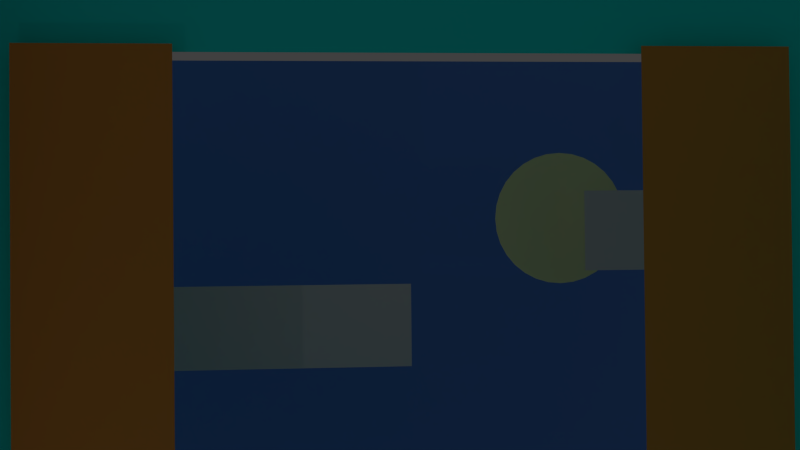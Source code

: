 # Source: JK-Kamerafahrt_Szene1.blend  (saved by Blender 2.76.0; exported with 4.5.12 LTS)
import bpy
from mathutils import Matrix  # noqa: F401  (used for matrix-valued properties, if any)

bpy.ops.wm.read_factory_settings(use_empty=True)
scene = bpy.context.scene
scene.name = 'Scene'

# ---- collections
col_collection_1 = bpy.data.collections.new('Collection 1'); scene.collection.children.link(col_collection_1)

# ---- materials (node trees are filled in below, after node groups)
mat_material_010 = bpy.data.materials.new('Material.010')
mat_material_010.alpha_threshold = 0.0
mat_material_010.roughness = 0.5
mat_material_007 = bpy.data.materials.new('Material.007')
mat_material_007.alpha_threshold = 0.0
mat_material_007.roughness = 0.5
mat_material_003 = bpy.data.materials.new('Material.003')
mat_material_003.alpha_threshold = 0.0
mat_material_003.roughness = 0.5
mat_material_009 = bpy.data.materials.new('Material.009')
mat_material_009.alpha_threshold = 0.0
mat_material_009.roughness = 0.5
mat_material_008 = bpy.data.materials.new('Material.008')
mat_material_008.alpha_threshold = 0.0
mat_material_008.roughness = 0.5
mat_material_006 = bpy.data.materials.new('Material.006')
mat_material_006.alpha_threshold = 0.0
mat_material_006.roughness = 0.5
mat_material_002 = bpy.data.materials.new('Material.002')
mat_material_002.alpha_threshold = 0.0
mat_material_002.roughness = 0.5
mat_material_004 = bpy.data.materials.new('Material.004')
mat_material_004.alpha_threshold = 0.0
mat_material_004.roughness = 0.5
mat_material = bpy.data.materials.new('Material')
mat_material.alpha_threshold = 0.0
mat_material.roughness = 0.5
mat_material_001 = bpy.data.materials.new('Material.001')
mat_material_001.alpha_threshold = 0.0
mat_material_001.roughness = 0.5

# ---- material node trees
mat_material_010.use_nodes = True; mat_material_010.node_tree.nodes.clear()
_N = mat_material_010.node_tree.nodes; _L = mat_material_010.node_tree.links
n0 = _N.new('ShaderNodeOutputMaterial'); n0.name = 'Material Output'; n0.location = (300, 300)
n1 = _N.new('ShaderNodeBsdfDiffuse'); n1.name = 'Diffuse BSDF'; n1.location = (10, 300)
n1.inputs[0].default_value = (0.1377, 0.1242, 0.8, 1.0)
_L.new(n1.outputs[0], n0.inputs[0])
n0.is_active_output = True
mat_material_007.use_nodes = True; mat_material_007.node_tree.nodes.clear()
_N = mat_material_007.node_tree.nodes; _L = mat_material_007.node_tree.links
n0 = _N.new('ShaderNodeOutputMaterial'); n0.name = 'Material Output'; n0.location = (300, 300)
n1 = _N.new('ShaderNodeBsdfDiffuse'); n1.name = 'Diffuse BSDF'; n1.location = (10, 300)
n1.inputs[0].default_value = (0.1142, 0.2859, 0.8, 1.0)
_L.new(n1.outputs[0], n0.inputs[0])
n0.is_active_output = True
mat_material_003.use_nodes = True; mat_material_003.node_tree.nodes.clear()
_N = mat_material_003.node_tree.nodes; _L = mat_material_003.node_tree.links
n0 = _N.new('ShaderNodeOutputMaterial'); n0.name = 'Material Output'; n0.location = (300, 300)
n1 = _N.new('ShaderNodeBsdfDiffuse'); n1.name = 'Diffuse BSDF'; n1.location = (10, 300)
n1.inputs[0].default_value = (0.7836, 0.8, 0.07893, 1.0)
_L.new(n1.outputs[0], n0.inputs[0])
n0.is_active_output = True
mat_material_009.use_nodes = True; mat_material_009.node_tree.nodes.clear()
_N = mat_material_009.node_tree.nodes; _L = mat_material_009.node_tree.links
n0 = _N.new('ShaderNodeOutputMaterial'); n0.name = 'Material Output'; n0.location = (300, 300)
n1 = _N.new('ShaderNodeBsdfDiffuse'); n1.name = 'Diffuse BSDF'; n1.location = (10, 300)
n1.inputs[0].default_value = (0.8, 0.7663, 0.7915, 1.0)
_L.new(n1.outputs[0], n0.inputs[0])
n0.is_active_output = True
mat_material_008.use_nodes = True; mat_material_008.node_tree.nodes.clear()
_N = mat_material_008.node_tree.nodes; _L = mat_material_008.node_tree.links
n0 = _N.new('ShaderNodeOutputMaterial'); n0.name = 'Material Output'; n0.location = (300, 300)
n1 = _N.new('ShaderNodeBsdfDiffuse'); n1.name = 'Diffuse BSDF'; n1.location = (10, 300)
n1.inputs[0].default_value = (0.9306, 1.0, 0.5301, 1.0)
_L.new(n1.outputs[0], n0.inputs[0])
n0.is_active_output = True
mat_material_006.use_nodes = True; mat_material_006.node_tree.nodes.clear()
_N = mat_material_006.node_tree.nodes; _L = mat_material_006.node_tree.links
n0 = _N.new('ShaderNodeOutputMaterial'); n0.name = 'Material Output'; n0.location = (300, 300)
n1 = _N.new('ShaderNodeBsdfDiffuse'); n1.name = 'Diffuse BSDF'; n1.location = (10, 300)
n1.inputs[0].default_value = (0.8, 0.3099, 0.06295, 1.0)
_L.new(n1.outputs[0], n0.inputs[0])
n0.is_active_output = True
mat_material_002.use_nodes = True; mat_material_002.node_tree.nodes.clear()
_N = mat_material_002.node_tree.nodes; _L = mat_material_002.node_tree.links
n0 = _N.new('ShaderNodeOutputMaterial'); n0.name = 'Material Output'; n0.location = (300, 300)
n1 = _N.new('ShaderNodeBsdfDiffuse'); n1.name = 'Diffuse BSDF'; n1.location = (10, 300)
n1.inputs[0].default_value = (0.1329, 0.07721, 0.03503, 1.0)
_L.new(n1.outputs[0], n0.inputs[0])
n0.is_active_output = True
mat_material_004.use_nodes = True; mat_material_004.node_tree.nodes.clear()
_N = mat_material_004.node_tree.nodes; _L = mat_material_004.node_tree.links
n0 = _N.new('ShaderNodeOutputMaterial'); n0.name = 'Material Output'; n0.location = (300, 300)
n1 = _N.new('ShaderNodeBsdfDiffuse'); n1.name = 'Diffuse BSDF'; n1.location = (10, 300)
n1.inputs[0].default_value = (0.4109, 0.3108, 0.0757, 1.0)
_L.new(n1.outputs[0], n0.inputs[0])
n0.is_active_output = True
mat_material.use_nodes = True; mat_material.node_tree.nodes.clear()
_N = mat_material.node_tree.nodes; _L = mat_material.node_tree.links
n0 = _N.new('ShaderNodeOutputMaterial'); n0.name = 'Material Output'; n0.location = (300, 300)
n1 = _N.new('ShaderNodeBsdfDiffuse'); n1.name = 'Diffuse BSDF'; n1.location = (10, 300)
n1.inputs[0].default_value = (0.0185, 1.0, 0.9473, 1.0)
_L.new(n1.outputs[0], n0.inputs[0])
n0.is_active_output = True
mat_material_001.use_nodes = True; mat_material_001.node_tree.nodes.clear()
_N = mat_material_001.node_tree.nodes; _L = mat_material_001.node_tree.links
n0 = _N.new('ShaderNodeOutputMaterial'); n0.name = 'Material Output'; n0.location = (300, 300)
n1 = _N.new('ShaderNodeBsdfDiffuse'); n1.name = 'Diffuse BSDF'; n1.location = (10, 300)
n1.inputs[0].default_value = (0.3419, 0.7991, 0.2122, 1.0)
_L.new(n1.outputs[0], n0.inputs[0])
n0.is_active_output = True

# ---- world
world_world = bpy.data.worlds.new('World'); scene.world = world_world
world_world.color = (0.05088, 0.05088, 0.05088)
world_world.use_sun_shadow = False
world_world.sun_shadow_jitter_overblur = 0.0
world_world.cycles.sampling_method = 'MANUAL'
world_world.cycles.sample_map_resolution = 256

# ---- cameras
cam_camera_004 = bpy.data.cameras.new('Camera.004')
cam_camera_004.clip_end = 100.0
cam_camera_004.lens = 35.0
cam_camera_004.sensor_width = 32.0
cam_camera_004.sensor_height = 18.0
cam_camera_004.display_size = 2.0
cam_camera_004.dof.focus_distance = 0.0
cam_camera_003 = bpy.data.cameras.new('Camera.003')
cam_camera_003.clip_end = 100.0
cam_camera_003.lens = 30.45
cam_camera_003.sensor_width = 6.23
cam_camera_003.sensor_height = 18.0
cam_camera_003.display_size = 2.0
cam_camera_003.dof.focus_distance = 0.0
cam_camera_002 = bpy.data.cameras.new('Camera.002')
cam_camera_002.clip_end = 100.0
cam_camera_002.lens = 35.0
cam_camera_002.sensor_width = 32.0
cam_camera_002.sensor_height = 18.0
cam_camera_002.display_size = 2.0
cam_camera_002.dof.focus_distance = 0.0
cam_camera_001 = bpy.data.cameras.new('Camera.001')
cam_camera_001.clip_end = 100.0
cam_camera_001.lens = 35.0
cam_camera_001.sensor_width = 32.0
cam_camera_001.sensor_height = 18.0
cam_camera_001.display_size = 2.0
cam_camera_001.dof.focus_distance = 0.0
cam_camera = bpy.data.cameras.new('Camera')
cam_camera.clip_end = 100.0
cam_camera.lens = 35.0
cam_camera.sensor_width = 32.0
cam_camera.sensor_height = 18.0
cam_camera.ortho_scale = 7.314
cam_camera.dof.focus_distance = 0.0

# ---- lights
light_lamp = bpy.data.lights.new('Lamp', 'POINT')
light_lamp.transmission_factor = 0.0
light_lamp.cutoff_distance = 30.0
light_lamp.energy = 100.0
light_lamp.shadow_buffer_clip_start = 1.001
light_lamp.shadow_soft_size = 0.1
light_lamp.shadow_maximum_resolution = 0.006
light_lamp.use_absolute_resolution = True
light_lamp.cycles.use_multiple_importance_sampling = False

# ---- meshes
me_cone = bpy.data.meshes.new('Cone')
me_cone.from_pydata([(-6.648e-09, 1.058, -1.009), (0.2064, 1.037, -1.009), (0.4048, 0.9772, -1.009), (0.5876, 0.8795, -1.009), (0.7479, 0.7479, -1.009), (0.8795, 0.5876, -1.009), (0.9772, 0.4048, -1.009), (1.037, 0.2064, -1.009), (1.058, 6.39e-08, -1.009), (-6.648e-09, -1.595e-08, 1.106), (1.037, -0.2064, -1.009), (0.9772, -0.4048, -1.009), (0.8795, -0.5876, -1.009), (0.7479, -0.7479, -1.009), (0.5876, -0.8795, -1.009), (0.4048, -0.9772, -1.009), (0.2064, -1.037, -1.009), (-3.513e-07, -1.058, -1.009), (-0.2064, -1.037, -1.009), (-0.4048, -0.9772, -1.009), (-0.5876, -0.8795, -1.009), (-0.7479, -0.7479, -1.009), (-0.8795, -0.5876, -1.009), (-0.9772, -0.4048, -1.009), (-1.037, -0.2064, -1.009), (-1.058, 1.005e-06, -1.009), (-1.037, 0.2064, -1.009), (-0.9772, 0.4048, -1.009), (-0.8795, 0.5876, -1.009), (-0.7479, 0.7479, -1.009), (-0.5876, 0.8795, -1.009), (-0.4048, 0.9772, -1.009), (-0.2064, 1.037, -1.009)], [], [(31, 9, 32), (26, 9, 27), (25, 9, 26), (18, 9, 19), (17, 9, 18), (13, 9, 14), (12, 9, 13), (6, 9, 7), (5, 9, 6), (32, 9, 0), (0, 1, 2, 3, 4, 5, 6, 7, 8, 10, 11, 12, 13, 14, 15, 16, 17, 18, 19, 20, 21, 22, 23, 24, 25, 26, 27, 28, 29, 30, 31, 32)])
me_cone.use_remesh_preserve_volume = False
me_cone.use_remesh_preserve_attributes = False
me_cone.use_mirror_vertex_groups = False
me_cone.update()
me_plane_013 = bpy.data.meshes.new('Plane.013')
me_plane_013.from_pydata([(-1.0, -1.0, 0.0), (1.0, -1.0, 0.0), (-1.0, 1.0, 0.0), (1.0, 1.0, 0.0)], [], [(0, 1, 3, 2)])
me_plane_013.use_remesh_preserve_volume = False
me_plane_013.use_remesh_preserve_attributes = False
me_plane_013.use_mirror_vertex_groups = False
me_plane_013.update()
me_plane_012 = bpy.data.meshes.new('Plane.012')
me_plane_012.from_pydata([(-1.0, -1.0, 0.0), (1.0, -1.0, 0.0), (-1.0, 1.0, 0.0), (1.0, 1.0, 0.0)], [], [(0, 1, 3, 2)])
me_plane_012.use_remesh_preserve_volume = False
me_plane_012.use_remesh_preserve_attributes = False
me_plane_012.use_mirror_vertex_groups = False
me_plane_012.update()
me_plane_011 = bpy.data.meshes.new('Plane.011')
me_plane_011.from_pydata([(-1.0, -1.0, 0.0), (1.0, -1.0, 0.0), (-1.0, 1.0, 0.0), (1.0, 1.0, 0.0)], [], [(0, 1, 3, 2)])
me_plane_011.use_remesh_preserve_volume = False
me_plane_011.use_remesh_preserve_attributes = False
me_plane_011.use_mirror_vertex_groups = False
me_plane_011.update()
me_plane_010 = bpy.data.meshes.new('Plane.010')
me_plane_010.from_pydata([(-1.0, -1.0, 0.0), (1.0, -1.0, 0.0), (-1.0, 1.0, 0.0), (1.0, 1.0, 0.0)], [], [(0, 1, 3, 2)])
me_plane_010.use_remesh_preserve_volume = False
me_plane_010.use_remesh_preserve_attributes = False
me_plane_010.use_mirror_vertex_groups = False
me_plane_010.update()
me_cylinder_007 = bpy.data.meshes.new('Cylinder.007')
me_cylinder_007.from_pydata([(0.0, 1.0, -1.0), (0.0, 1.0, 1.0), (0.1951, 0.9808, -1.0), (0.1951, 0.9808, 1.0), (0.3827, 0.9239, -1.0), (0.3827, 0.9239, 1.0), (0.5556, 0.8315, -1.0), (0.5556, 0.8315, 1.0), (0.7071, 0.7071, -1.0), (0.7071, 0.7071, 1.0), (0.8315, 0.5556, -1.0), (0.8315, 0.5556, 1.0), (0.9239, 0.3827, -1.0), (0.9239, 0.3827, 1.0), (0.9808, 0.1951, -1.0), (0.9808, 0.1951, 1.0), (1.0, 7.55e-08, -1.0), (1.0, 7.55e-08, 1.0), (0.9808, -0.1951, -1.0), (0.9808, -0.1951, 1.0), (0.9239, -0.3827, -1.0), (0.9239, -0.3827, 1.0), (0.8315, -0.5556, -1.0), (0.8315, -0.5556, 1.0), (0.7071, -0.7071, -1.0), (0.7071, -0.7071, 1.0), (0.5556, -0.8315, -1.0), (0.5556, -0.8315, 1.0), (0.3827, -0.9239, -1.0), (0.3827, -0.9239, 1.0), (0.1951, -0.9808, -1.0), (0.1951, -0.9808, 1.0), (-3.258e-07, -1.0, -1.0), (-3.258e-07, -1.0, 1.0), (-0.1951, -0.9808, -1.0), (-0.1951, -0.9808, 1.0), (-0.3827, -0.9239, -1.0), (-0.3827, -0.9239, 1.0), (-0.5556, -0.8315, -1.0), (-0.5556, -0.8315, 1.0), (-0.7071, -0.7071, -1.0), (-0.7071, -0.7071, 1.0), (-0.8315, -0.5556, -1.0), (-0.8315, -0.5556, 1.0), (-0.9239, -0.3827, -1.0), (-0.9239, -0.3827, 1.0), (-0.9808, -0.1951, -1.0), (-0.9808, -0.1951, 1.0), (-1.0, 9.656e-07, -1.0), (-1.0, 9.656e-07, 1.0), (-0.9808, 0.1951, -1.0), (-0.9808, 0.1951, 1.0), (-0.9239, 0.3827, -1.0), (-0.9239, 0.3827, 1.0), (-0.8315, 0.5556, -1.0), (-0.8315, 0.5556, 1.0), (-0.7071, 0.7071, -1.0), (-0.7071, 0.7071, 1.0), (-0.5556, 0.8315, -1.0), (-0.5556, 0.8315, 1.0), (-0.3827, 0.9239, -1.0), (-0.3827, 0.9239, 1.0), (-0.1951, 0.9808, -1.0), (-0.1951, 0.9808, 1.0)], [], [(0, 1, 3, 2), (2, 3, 5, 4), (4, 5, 7, 6), (6, 7, 9, 8), (8, 9, 11, 10), (10, 11, 13, 12), (12, 13, 15, 14), (14, 15, 17, 16), (16, 17, 19, 18), (18, 19, 21, 20), (20, 21, 23, 22), (22, 23, 25, 24), (24, 25, 27, 26), (26, 27, 29, 28), (28, 29, 31, 30), (30, 31, 33, 32), (32, 33, 35, 34), (34, 35, 37, 36), (36, 37, 39, 38), (38, 39, 41, 40), (40, 41, 43, 42), (42, 43, 45, 44), (44, 45, 47, 46), (46, 47, 49, 48), (48, 49, 51, 50), (50, 51, 53, 52), (52, 53, 55, 54), (54, 55, 57, 56), (56, 57, 59, 58), (58, 59, 61, 60), (3, 1, 63, 61, 59, 57, 55, 53, 51, 49, 47, 45, 43, 41, 39, 37, 35, 33, 31, 29, 27, 25, 23, 21, 19, 17, 15, 13, 11, 9, 7, 5), (62, 63, 1, 0), (60, 61, 63, 62), (0, 2, 4, 6, 8, 10, 12, 14, 16, 18, 20, 22, 24, 26, 28, 30, 32, 34, 36, 38, 40, 42, 44, 46, 48, 50, 52, 54, 56, 58, 60, 62)])
me_cylinder_007.materials.append(mat_material_010)
me_cylinder_007.use_remesh_preserve_volume = False
me_cylinder_007.use_remesh_preserve_attributes = False
me_cylinder_007.use_mirror_vertex_groups = False
me_cylinder_007.update()
me_cylinder_006 = bpy.data.meshes.new('Cylinder.006')
me_cylinder_006.from_pydata([(0.0, 1.0, -1.0), (0.0, 1.0, 1.0), (0.1951, 0.9808, -1.0), (0.1951, 0.9808, 1.0), (0.3827, 0.9239, -1.0), (0.3827, 0.9239, 1.0), (0.5556, 0.8315, -1.0), (0.5556, 0.8315, 1.0), (0.7071, 0.7071, -1.0), (0.7071, 0.7071, 1.0), (0.8315, 0.5556, -1.0), (0.8315, 0.5556, 1.0), (0.9239, 0.3827, -1.0), (0.9239, 0.3827, 1.0), (0.9808, 0.1951, -1.0), (0.9808, 0.1951, 1.0), (1.0, 7.55e-08, -1.0), (1.0, 7.55e-08, 1.0), (0.9808, -0.1951, -1.0), (0.9808, -0.1951, 1.0), (0.9239, -0.3827, -1.0), (0.9239, -0.3827, 1.0), (0.8315, -0.5556, -1.0), (0.8315, -0.5556, 1.0), (0.7071, -0.7071, -1.0), (0.7071, -0.7071, 1.0), (0.5556, -0.8315, -1.0), (0.5556, -0.8315, 1.0), (0.3827, -0.9239, -1.0), (0.3827, -0.9239, 1.0), (0.1951, -0.9808, -1.0), (0.1951, -0.9808, 1.0), (-3.258e-07, -1.0, -1.0), (-3.258e-07, -1.0, 1.0), (-0.1951, -0.9808, -1.0), (-0.1951, -0.9808, 1.0), (-0.3827, -0.9239, -1.0), (-0.3827, -0.9239, 1.0), (-0.5556, -0.8315, -1.0), (-0.5556, -0.8315, 1.0), (-0.7071, -0.7071, -1.0), (-0.7071, -0.7071, 1.0), (-0.8315, -0.5556, -1.0), (-0.8315, -0.5556, 1.0), (-0.9239, -0.3827, -1.0), (-0.9239, -0.3827, 1.0), (-0.9808, -0.1951, -1.0), (-0.9808, -0.1951, 1.0), (-1.0, 9.656e-07, -1.0), (-1.0, 9.656e-07, 1.0), (-0.9808, 0.1951, -1.0), (-0.9808, 0.1951, 1.0), (-0.9239, 0.3827, -1.0), (-0.9239, 0.3827, 1.0), (-0.8315, 0.5556, -1.0), (-0.8315, 0.5556, 1.0), (-0.7071, 0.7071, -1.0), (-0.7071, 0.7071, 1.0), (-0.5556, 0.8315, -1.0), (-0.5556, 0.8315, 1.0), (-0.3827, 0.9239, -1.0), (-0.3827, 0.9239, 1.0), (-0.1951, 0.9808, -1.0), (-0.1951, 0.9808, 1.0)], [], [(0, 1, 3, 2), (2, 3, 5, 4), (4, 5, 7, 6), (6, 7, 9, 8), (8, 9, 11, 10), (10, 11, 13, 12), (12, 13, 15, 14), (14, 15, 17, 16), (16, 17, 19, 18), (18, 19, 21, 20), (20, 21, 23, 22), (22, 23, 25, 24), (24, 25, 27, 26), (26, 27, 29, 28), (28, 29, 31, 30), (30, 31, 33, 32), (32, 33, 35, 34), (34, 35, 37, 36), (36, 37, 39, 38), (38, 39, 41, 40), (40, 41, 43, 42), (42, 43, 45, 44), (44, 45, 47, 46), (46, 47, 49, 48), (48, 49, 51, 50), (50, 51, 53, 52), (52, 53, 55, 54), (54, 55, 57, 56), (56, 57, 59, 58), (58, 59, 61, 60), (3, 1, 63, 61, 59, 57, 55, 53, 51, 49, 47, 45, 43, 41, 39, 37, 35, 33, 31, 29, 27, 25, 23, 21, 19, 17, 15, 13, 11, 9, 7, 5), (62, 63, 1, 0), (60, 61, 63, 62), (0, 2, 4, 6, 8, 10, 12, 14, 16, 18, 20, 22, 24, 26, 28, 30, 32, 34, 36, 38, 40, 42, 44, 46, 48, 50, 52, 54, 56, 58, 60, 62)])
me_cylinder_006.materials.append(mat_material_007)
me_cylinder_006.use_remesh_preserve_volume = False
me_cylinder_006.use_remesh_preserve_attributes = False
me_cylinder_006.use_mirror_vertex_groups = False
me_cylinder_006.update()
me_cylinder_005 = bpy.data.meshes.new('Cylinder.005')
me_cylinder_005.from_pydata([(0.0, 1.0, -1.0), (0.0, 1.0, 1.0), (0.1951, 0.9808, -1.0), (0.1951, 0.9808, 1.0), (0.3827, 0.9239, -1.0), (0.3827, 0.9239, 1.0), (0.5556, 0.8315, -1.0), (0.5556, 0.8315, 1.0), (0.7071, 0.7071, -1.0), (0.7071, 0.7071, 1.0), (0.8315, 0.5556, -1.0), (0.8315, 0.5556, 1.0), (0.9239, 0.3827, -1.0), (0.9239, 0.3827, 1.0), (0.9808, 0.1951, -1.0), (0.9808, 0.1951, 1.0), (1.0, 7.55e-08, -1.0), (1.0, 7.55e-08, 1.0), (0.9808, -0.1951, -1.0), (0.9808, -0.1951, 1.0), (0.9239, -0.3827, -1.0), (0.9239, -0.3827, 1.0), (0.8315, -0.5556, -1.0), (0.8315, -0.5556, 1.0), (0.7071, -0.7071, -1.0), (0.7071, -0.7071, 1.0), (0.5556, -0.8315, -1.0), (0.5556, -0.8315, 1.0), (0.3827, -0.9239, -1.0), (0.3827, -0.9239, 1.0), (0.1951, -0.9808, -1.0), (0.1951, -0.9808, 1.0), (-3.258e-07, -1.0, -1.0), (-3.258e-07, -1.0, 1.0), (-0.1951, -0.9808, -1.0), (-0.1951, -0.9808, 1.0), (-0.3827, -0.9239, -1.0), (-0.3827, -0.9239, 1.0), (-0.5556, -0.8315, -1.0), (-0.5556, -0.8315, 1.0), (-0.7071, -0.7071, -1.0), (-0.7071, -0.7071, 1.0), (-0.8315, -0.5556, -1.0), (-0.8315, -0.5556, 1.0), (-0.9239, -0.3827, -1.0), (-0.9239, -0.3827, 1.0), (-0.9808, -0.1951, -1.0), (-0.9808, -0.1951, 1.0), (-1.0, 9.656e-07, -1.0), (-1.0, 9.656e-07, 1.0), (-0.9808, 0.1951, -1.0), (-0.9808, 0.1951, 1.0), (-0.9239, 0.3827, -1.0), (-0.9239, 0.3827, 1.0), (-0.8315, 0.5556, -1.0), (-0.8315, 0.5556, 1.0), (-0.7071, 0.7071, -1.0), (-0.7071, 0.7071, 1.0), (-0.5556, 0.8315, -1.0), (-0.5556, 0.8315, 1.0), (-0.3827, 0.9239, -1.0), (-0.3827, 0.9239, 1.0), (-0.1951, 0.9808, -1.0), (-0.1951, 0.9808, 1.0)], [], [(0, 1, 3, 2), (2, 3, 5, 4), (4, 5, 7, 6), (6, 7, 9, 8), (8, 9, 11, 10), (10, 11, 13, 12), (12, 13, 15, 14), (14, 15, 17, 16), (16, 17, 19, 18), (18, 19, 21, 20), (20, 21, 23, 22), (22, 23, 25, 24), (24, 25, 27, 26), (26, 27, 29, 28), (28, 29, 31, 30), (30, 31, 33, 32), (32, 33, 35, 34), (34, 35, 37, 36), (36, 37, 39, 38), (38, 39, 41, 40), (40, 41, 43, 42), (42, 43, 45, 44), (44, 45, 47, 46), (46, 47, 49, 48), (48, 49, 51, 50), (50, 51, 53, 52), (52, 53, 55, 54), (54, 55, 57, 56), (56, 57, 59, 58), (58, 59, 61, 60), (3, 1, 63, 61, 59, 57, 55, 53, 51, 49, 47, 45, 43, 41, 39, 37, 35, 33, 31, 29, 27, 25, 23, 21, 19, 17, 15, 13, 11, 9, 7, 5), (62, 63, 1, 0), (60, 61, 63, 62), (0, 2, 4, 6, 8, 10, 12, 14, 16, 18, 20, 22, 24, 26, 28, 30, 32, 34, 36, 38, 40, 42, 44, 46, 48, 50, 52, 54, 56, 58, 60, 62)])
me_cylinder_005.materials.append(mat_material_007)
me_cylinder_005.use_remesh_preserve_volume = False
me_cylinder_005.use_remesh_preserve_attributes = False
me_cylinder_005.use_mirror_vertex_groups = False
me_cylinder_005.update()
me_cylinder_004 = bpy.data.meshes.new('Cylinder.004')
me_cylinder_004.from_pydata([(0.0, 1.0, -1.0), (0.0, 1.0, 1.0), (0.1951, 0.9808, -1.0), (0.1951, 0.9808, 1.0), (0.3827, 0.9239, -1.0), (0.3827, 0.9239, 1.0), (0.5556, 0.8315, -1.0), (0.5556, 0.8315, 1.0), (0.7071, 0.7071, -1.0), (0.7071, 0.7071, 1.0), (0.8315, 0.5556, -1.0), (0.8315, 0.5556, 1.0), (0.9239, 0.3827, -1.0), (0.9239, 0.3827, 1.0), (0.9808, 0.1951, -1.0), (0.9808, 0.1951, 1.0), (1.0, 7.55e-08, -1.0), (1.0, 7.55e-08, 1.0), (0.9808, -0.1951, -1.0), (0.9808, -0.1951, 1.0), (0.9239, -0.3827, -1.0), (0.9239, -0.3827, 1.0), (0.8315, -0.5556, -1.0), (0.8315, -0.5556, 1.0), (0.7071, -0.7071, -1.0), (0.7071, -0.7071, 1.0), (0.5556, -0.8315, -1.0), (0.5556, -0.8315, 1.0), (0.3827, -0.9239, -1.0), (0.3827, -0.9239, 1.0), (0.1951, -0.9808, -1.0), (0.1951, -0.9808, 1.0), (-3.258e-07, -1.0, -1.0), (-3.258e-07, -1.0, 1.0), (-0.1951, -0.9808, -1.0), (-0.1951, -0.9808, 1.0), (-0.3827, -0.9239, -1.0), (-0.3827, -0.9239, 1.0), (-0.5556, -0.8315, -1.0), (-0.5556, -0.8315, 1.0), (-0.7071, -0.7071, -1.0), (-0.7071, -0.7071, 1.0), (-0.8315, -0.5556, -1.0), (-0.8315, -0.5556, 1.0), (-0.9239, -0.3827, -1.0), (-0.9239, -0.3827, 1.0), (-0.9808, -0.1951, -1.0), (-0.9808, -0.1951, 1.0), (-1.0, 9.656e-07, -1.0), (-1.0, 9.656e-07, 1.0), (-0.9808, 0.1951, -1.0), (-0.9808, 0.1951, 1.0), (-0.9239, 0.3827, -1.0), (-0.9239, 0.3827, 1.0), (-0.8315, 0.5556, -1.0), (-0.8315, 0.5556, 1.0), (-0.7071, 0.7071, -1.0), (-0.7071, 0.7071, 1.0), (-0.5556, 0.8315, -1.0), (-0.5556, 0.8315, 1.0), (-0.3827, 0.9239, -1.0), (-0.3827, 0.9239, 1.0), (-0.1951, 0.9808, -1.0), (-0.1951, 0.9808, 1.0)], [], [(0, 1, 3, 2), (2, 3, 5, 4), (4, 5, 7, 6), (6, 7, 9, 8), (8, 9, 11, 10), (10, 11, 13, 12), (12, 13, 15, 14), (14, 15, 17, 16), (16, 17, 19, 18), (18, 19, 21, 20), (20, 21, 23, 22), (22, 23, 25, 24), (24, 25, 27, 26), (26, 27, 29, 28), (28, 29, 31, 30), (30, 31, 33, 32), (32, 33, 35, 34), (34, 35, 37, 36), (36, 37, 39, 38), (38, 39, 41, 40), (40, 41, 43, 42), (42, 43, 45, 44), (44, 45, 47, 46), (46, 47, 49, 48), (48, 49, 51, 50), (50, 51, 53, 52), (52, 53, 55, 54), (54, 55, 57, 56), (56, 57, 59, 58), (58, 59, 61, 60), (3, 1, 63, 61, 59, 57, 55, 53, 51, 49, 47, 45, 43, 41, 39, 37, 35, 33, 31, 29, 27, 25, 23, 21, 19, 17, 15, 13, 11, 9, 7, 5), (62, 63, 1, 0), (60, 61, 63, 62), (0, 2, 4, 6, 8, 10, 12, 14, 16, 18, 20, 22, 24, 26, 28, 30, 32, 34, 36, 38, 40, 42, 44, 46, 48, 50, 52, 54, 56, 58, 60, 62)])
me_cylinder_004.materials.append(mat_material_007)
me_cylinder_004.use_remesh_preserve_volume = False
me_cylinder_004.use_remesh_preserve_attributes = False
me_cylinder_004.use_mirror_vertex_groups = False
me_cylinder_004.update()
me_cylinder_002 = bpy.data.meshes.new('Cylinder.002')
me_cylinder_002.from_pydata([(0.0, 1.0, -1.354), (0.0, 1.0, 1.0), (0.1951, 0.9808, -1.354), (0.1951, 0.9808, 1.0), (0.3827, 0.9239, -1.354), (0.3827, 0.9239, 1.0), (0.5556, 0.8315, -1.354), (0.5556, 0.8315, 1.0), (0.7071, 0.7071, -1.354), (0.7071, 0.7071, 1.0), (0.8315, 0.5556, -1.354), (0.8315, 0.5556, 1.0), (0.9239, 0.3827, -1.354), (0.9239, 0.3827, 1.0), (0.9808, 0.1951, -1.354), (0.9808, 0.1951, 1.0), (1.0, 7.55e-08, -1.354), (1.0, 7.55e-08, 1.0), (0.9808, -0.1951, -1.354), (0.9808, -0.1951, 1.0), (0.9239, -0.3827, -1.354), (0.9239, -0.3827, 1.0), (0.8315, -0.5556, -1.354), (0.8315, -0.5556, 1.0), (0.7071, -0.7071, -1.354), (0.7071, -0.7071, 1.0), (0.5556, -0.8315, -1.354), (0.5556, -0.8315, 1.0), (0.3827, -0.9239, -1.354), (0.3827, -0.9239, 1.0), (0.1951, -0.9808, -1.354), (0.1951, -0.9808, 1.0), (-3.258e-07, -1.0, -1.354), (-3.258e-07, -1.0, 1.0), (-0.1951, -0.9808, -1.354), (-0.1951, -0.9808, 1.0), (-0.3827, -0.9239, -1.354), (-0.3827, -0.9239, 1.0), (-0.5556, -0.8315, -1.354), (-0.5556, -0.8315, 1.0), (-0.7071, -0.7071, -1.354), (-0.7071, -0.7071, 1.0), (-0.8315, -0.5556, -1.354), (-0.8315, -0.5556, 1.0), (-0.9239, -0.3827, -1.354), (-0.9239, -0.3827, 1.0), (-0.9808, -0.1951, -1.354), (-0.9808, -0.1951, 1.0), (-1.0, 9.656e-07, -1.354), (-1.0, 9.656e-07, 1.0), (-0.9808, 0.1951, -1.354), (-0.9808, 0.1951, 1.0), (-0.9239, 0.3827, -1.354), (-0.9239, 0.3827, 1.0), (-0.8315, 0.5556, -1.354), (-0.8315, 0.5556, 1.0), (-0.7071, 0.7071, -1.354), (-0.7071, 0.7071, 1.0), (-0.5556, 0.8315, -1.354), (-0.5556, 0.8315, 1.0), (-0.3827, 0.9239, -1.354), (-0.3827, 0.9239, 1.0), (-0.1951, 0.9808, -1.354), (-0.1951, 0.9808, 1.0)], [], [(0, 1, 3, 2), (2, 3, 5, 4), (4, 5, 7, 6), (6, 7, 9, 8), (8, 9, 11, 10), (10, 11, 13, 12), (12, 13, 15, 14), (14, 15, 17, 16), (16, 17, 19, 18), (18, 19, 21, 20), (20, 21, 23, 22), (22, 23, 25, 24), (24, 25, 27, 26), (26, 27, 29, 28), (28, 29, 31, 30), (30, 31, 33, 32), (32, 33, 35, 34), (34, 35, 37, 36), (36, 37, 39, 38), (38, 39, 41, 40), (40, 41, 43, 42), (42, 43, 45, 44), (44, 45, 47, 46), (46, 47, 49, 48), (48, 49, 51, 50), (50, 51, 53, 52), (52, 53, 55, 54), (54, 55, 57, 56), (56, 57, 59, 58), (58, 59, 61, 60), (3, 1, 63, 61, 59, 57, 55, 53, 51, 49, 47, 45, 43, 41, 39, 37, 35, 33, 31, 29, 27, 25, 23, 21, 19, 17, 15, 13, 11, 9, 7, 5), (62, 63, 1, 0), (60, 61, 63, 62), (0, 2, 4, 6, 8, 10, 12, 14, 16, 18, 20, 22, 24, 26, 28, 30, 32, 34, 36, 38, 40, 42, 44, 46, 48, 50, 52, 54, 56, 58, 60, 62)])
me_cylinder_002.materials.append(mat_material_007)
me_cylinder_002.use_remesh_preserve_volume = False
me_cylinder_002.use_remesh_preserve_attributes = False
me_cylinder_002.use_mirror_vertex_groups = False
me_cylinder_002.update()
me_cylinder = bpy.data.meshes.new('Cylinder')
me_cylinder.from_pydata([(0.0, 1.0, -1.0), (0.0, 1.0, 1.0), (0.1951, 0.9808, -1.0), (0.1951, 0.9808, 1.0), (0.3827, 0.9239, -1.0), (0.3827, 0.9239, 1.0), (0.5556, 0.8315, -1.0), (0.5556, 0.8315, 1.0), (0.7071, 0.7071, -1.0), (0.7071, 0.7071, 1.0), (0.8315, 0.5556, -1.0), (0.8315, 0.5556, 1.0), (0.9239, 0.3827, -1.0), (0.9239, 0.3827, 1.0), (0.9808, 0.1951, -1.0), (0.9808, 0.1951, 1.0), (1.0, 7.55e-08, -1.0), (1.0, 7.55e-08, 1.0), (0.9808, -0.1951, -1.0), (0.9808, -0.1951, 1.0), (0.9239, -0.3827, -1.0), (0.9239, -0.3827, 1.0), (0.8315, -0.5556, -1.0), (0.8315, -0.5556, 1.0), (0.7071, -0.7071, -1.0), (0.7071, -0.7071, 1.0), (0.5556, -0.8315, -1.0), (0.5556, -0.8315, 1.0), (0.3827, -0.9239, -1.0), (0.3827, -0.9239, 1.0), (0.1951, -0.9808, -1.0), (0.1951, -0.9808, 1.0), (-3.258e-07, -1.0, -1.0), (-3.258e-07, -1.0, 1.0), (-0.1951, -0.9808, -1.0), (-0.1951, -0.9808, 1.0), (-0.3827, -0.9239, -1.0), (-0.3827, -0.9239, 1.0), (-0.5556, -0.8315, -1.0), (-0.5556, -0.8315, 1.0), (-0.7071, -0.7071, -1.0), (-0.7071, -0.7071, 1.0), (-0.8315, -0.5556, -1.0), (-0.8315, -0.5556, 1.0), (-0.9239, -0.3827, -1.0), (-0.9239, -0.3827, 1.0), (-0.9808, -0.1951, -1.0), (-0.9808, -0.1951, 1.0), (-1.0, 9.656e-07, -1.0), (-1.0, 9.656e-07, 1.0), (-0.9808, 0.1951, -1.0), (-0.9808, 0.1951, 1.0), (-0.9239, 0.3827, -1.0), (-0.9239, 0.3827, 1.0), (-0.8315, 0.5556, -1.0), (-0.8315, 0.5556, 1.0), (-0.7071, 0.7071, -1.0), (-0.7071, 0.7071, 1.0), (-0.5556, 0.8315, -1.0), (-0.5556, 0.8315, 1.0), (-0.3827, 0.9239, -1.0), (-0.3827, 0.9239, 1.0), (-0.1951, 0.9808, -1.0), (-0.1951, 0.9808, 1.0)], [], [(0, 1, 3, 2), (2, 3, 5, 4), (4, 5, 7, 6), (6, 7, 9, 8), (8, 9, 11, 10), (10, 11, 13, 12), (12, 13, 15, 14), (14, 15, 17, 16), (16, 17, 19, 18), (18, 19, 21, 20), (20, 21, 23, 22), (22, 23, 25, 24), (24, 25, 27, 26), (26, 27, 29, 28), (28, 29, 31, 30), (30, 31, 33, 32), (32, 33, 35, 34), (34, 35, 37, 36), (36, 37, 39, 38), (38, 39, 41, 40), (40, 41, 43, 42), (42, 43, 45, 44), (44, 45, 47, 46), (46, 47, 49, 48), (48, 49, 51, 50), (50, 51, 53, 52), (52, 53, 55, 54), (54, 55, 57, 56), (56, 57, 59, 58), (58, 59, 61, 60), (3, 1, 63, 61, 59, 57, 55, 53, 51, 49, 47, 45, 43, 41, 39, 37, 35, 33, 31, 29, 27, 25, 23, 21, 19, 17, 15, 13, 11, 9, 7, 5), (62, 63, 1, 0), (60, 61, 63, 62), (0, 2, 4, 6, 8, 10, 12, 14, 16, 18, 20, 22, 24, 26, 28, 30, 32, 34, 36, 38, 40, 42, 44, 46, 48, 50, 52, 54, 56, 58, 60, 62)])
me_cylinder.materials.append(mat_material_003)
me_cylinder.use_remesh_preserve_volume = False
me_cylinder.use_remesh_preserve_attributes = False
me_cylinder.use_mirror_vertex_groups = False
me_cylinder.update()
me_plane_009 = bpy.data.meshes.new('Plane.009')
me_plane_009.from_pydata([(-1.0, -1.0, 0.0), (1.0, -1.0, 0.0), (-1.0, 1.0, 0.0), (1.0, 1.0, 0.0)], [], [(0, 1, 3, 2)])
me_plane_009.materials.append(mat_material_009)
me_plane_009.use_remesh_preserve_volume = False
me_plane_009.use_remesh_preserve_attributes = False
me_plane_009.use_mirror_vertex_groups = False
me_plane_009.update()
me_plane_008 = bpy.data.meshes.new('Plane.008')
me_plane_008.from_pydata([(-1.0, -1.0, 0.0), (1.0, -1.0, 0.0), (-1.0, 1.0, 0.0), (1.0, 1.0, 0.0)], [], [(0, 1, 3, 2)])
me_plane_008.materials.append(mat_material_009)
me_plane_008.use_remesh_preserve_volume = False
me_plane_008.use_remesh_preserve_attributes = False
me_plane_008.use_mirror_vertex_groups = False
me_plane_008.update()
me_circle = bpy.data.meshes.new('Circle')
me_circle.from_pydata([(0.0, 1.0, 0.0), (-0.1951, 0.9808, 0.0), (-0.3827, 0.9239, 0.0), (-0.5556, 0.8315, 0.0), (-0.7071, 0.7071, 0.0), (-0.8315, 0.5556, 0.0), (-0.9239, 0.3827, 0.0), (-0.9808, 0.1951, 0.0), (-1.0, 7.55e-08, 0.0), (-0.9808, -0.1951, 0.0), (-0.9239, -0.3827, 0.0), (-0.8315, -0.5556, 0.0), (-0.7071, -0.7071, 0.0), (-0.5556, -0.8315, 0.0), (-0.3827, -0.9239, 0.0), (-0.1951, -0.9808, 0.0), (3.258e-07, -1.0, 0.0), (0.1951, -0.9808, 0.0), (0.3827, -0.9239, 0.0), (0.5556, -0.8315, 0.0), (0.7071, -0.7071, 0.0), (0.8315, -0.5556, 0.0), (0.9239, -0.3827, 0.0), (0.9808, -0.1951, 0.0), (1.0, 9.656e-07, 0.0), (0.9808, 0.1951, 0.0), (0.9239, 0.3827, 0.0), (0.8315, 0.5556, 0.0), (0.7071, 0.7071, 0.0), (0.5556, 0.8315, 0.0), (0.3827, 0.9239, 0.0), (0.1951, 0.9808, 0.0)], [], [(1, 2, 3, 4, 5, 6, 7, 8, 9, 10, 11, 12, 13, 14, 15, 16, 17, 18, 19, 20, 21, 22, 23, 24, 25, 26, 27, 28, 29, 30, 31, 0)])
me_circle.materials.append(mat_material_008)
me_circle.use_remesh_preserve_volume = False
me_circle.use_remesh_preserve_attributes = False
me_circle.use_mirror_vertex_groups = False
me_circle.update()
me_plane_007 = bpy.data.meshes.new('Plane.007')
me_plane_007.from_pydata([(-1.0, -1.0, 0.0), (1.0, -1.0, 0.0), (-1.0, 1.0, 0.0), (1.0, 1.0, 0.0)], [], [(0, 1, 3, 2)])
me_plane_007.materials.append(mat_material_007)
me_plane_007.use_remesh_preserve_volume = False
me_plane_007.use_remesh_preserve_attributes = False
me_plane_007.use_mirror_vertex_groups = False
me_plane_007.update()
me_plane_006 = bpy.data.meshes.new('Plane.006')
me_plane_006.from_pydata([(-1.0, -1.0, 0.0), (1.0, -1.0, 0.0), (-1.0, 1.0, 0.0), (1.0, 1.0, 0.0)], [], [(0, 1, 3, 2)])
me_plane_006.materials.append(mat_material_006)
me_plane_006.use_remesh_preserve_volume = False
me_plane_006.use_remesh_preserve_attributes = False
me_plane_006.use_mirror_vertex_groups = False
me_plane_006.update()
me_plane_005 = bpy.data.meshes.new('Plane.005')
me_plane_005.from_pydata([(-1.0, -1.0, 0.0), (1.0, -1.0, 0.0), (-1.0, 1.0, 0.0), (1.0, 1.0, 0.0)], [], [(0, 1, 3, 2)])
me_plane_005.materials.append(mat_material_006)
me_plane_005.use_remesh_preserve_volume = False
me_plane_005.use_remesh_preserve_attributes = False
me_plane_005.use_mirror_vertex_groups = False
me_plane_005.update()
me_plane_004 = bpy.data.meshes.new('Plane.004')
me_plane_004.from_pydata([(-1.0, -1.0, 0.0), (1.0, -1.0, 0.0), (-1.0, 1.0, 0.0), (1.0, 1.0, 0.0)], [], [(0, 1, 3, 2)])
me_plane_004.materials.append(mat_material_002)
me_plane_004.use_remesh_preserve_volume = False
me_plane_004.use_remesh_preserve_attributes = False
me_plane_004.use_mirror_vertex_groups = False
me_plane_004.update()
me_cube_012 = bpy.data.meshes.new('Cube.012')
me_cube_012.from_pydata([(-1.0, -1.0, -1.0), (-1.0, -1.0, 1.0), (-1.0, 1.0, -1.0), (-1.0, 1.0, 1.0), (1.0, -1.0, -1.0), (1.0, -1.0, 1.0), (1.0, 1.0, -1.0), (1.0, 1.0, 1.0)], [], [(1, 3, 2, 0), (3, 7, 6, 2), (7, 5, 4, 6), (5, 1, 0, 4), (0, 2, 6, 4), (5, 7, 3, 1)])
me_cube_012.use_remesh_preserve_volume = False
me_cube_012.use_remesh_preserve_attributes = False
me_cube_012.use_mirror_vertex_groups = False
me_cube_012.update()
me_cube_011 = bpy.data.meshes.new('Cube.011')
me_cube_011.from_pydata([(-1.0, -1.0, -1.0), (-1.0, -1.0, 1.0), (-1.0, 1.0, -1.0), (-1.0, 1.0, 1.0), (1.0, -1.0, -1.0), (1.0, -1.0, 1.0), (1.0, 1.0, -1.0), (1.0, 1.0, 1.0)], [], [(1, 3, 2, 0), (3, 7, 6, 2), (7, 5, 4, 6), (5, 1, 0, 4), (0, 2, 6, 4), (5, 7, 3, 1)])
me_cube_011.use_remesh_preserve_volume = False
me_cube_011.use_remesh_preserve_attributes = False
me_cube_011.use_mirror_vertex_groups = False
me_cube_011.update()
me_cube_010 = bpy.data.meshes.new('Cube.010')
me_cube_010.from_pydata([(-1.0, -1.0, -1.0), (-1.0, -1.0, 1.0), (-1.0, 1.0, -1.0), (-1.0, 1.0, 1.0), (1.0, -1.0, -1.0), (1.0, -1.0, 1.0), (1.0, 1.0, -1.0), (1.0, 1.0, 1.0)], [], [(1, 3, 2, 0), (3, 7, 6, 2), (7, 5, 4, 6), (5, 1, 0, 4), (0, 2, 6, 4), (5, 7, 3, 1)])
me_cube_010.use_remesh_preserve_volume = False
me_cube_010.use_remesh_preserve_attributes = False
me_cube_010.use_mirror_vertex_groups = False
me_cube_010.update()
me_cube_009 = bpy.data.meshes.new('Cube.009')
me_cube_009.from_pydata([(-1.0, -1.0, -1.0), (-1.0, -1.0, 1.0), (-1.0, 1.0, -1.0), (-1.0, 1.0, 1.0), (1.0, -1.0, -1.0), (1.0, -1.0, 1.0), (1.0, 1.0, -1.0), (1.0, 1.0, 1.0)], [], [(1, 3, 2, 0), (3, 7, 6, 2), (7, 5, 4, 6), (5, 1, 0, 4), (0, 2, 6, 4), (5, 7, 3, 1)])
me_cube_009.use_remesh_preserve_volume = False
me_cube_009.use_remesh_preserve_attributes = False
me_cube_009.use_mirror_vertex_groups = False
me_cube_009.update()
me_cube_008 = bpy.data.meshes.new('Cube.008')
me_cube_008.from_pydata([(-1.0, -1.0, -1.0), (-1.0, -1.0, 1.0), (-1.0, 1.0, -1.0), (-1.0, 1.0, 1.0), (1.0, -1.0, -1.0), (1.0, -1.0, 1.0), (1.0, 1.0, -1.0), (1.0, 1.0, 1.0)], [], [(1, 3, 2, 0), (3, 7, 6, 2), (7, 5, 4, 6), (5, 1, 0, 4), (0, 2, 6, 4), (5, 7, 3, 1)])
me_cube_008.use_remesh_preserve_volume = False
me_cube_008.use_remesh_preserve_attributes = False
me_cube_008.use_mirror_vertex_groups = False
me_cube_008.update()
me_cylinder_001 = bpy.data.meshes.new('Cylinder.001')
me_cylinder_001.from_pydata([(0.0, 1.0, -1.0), (0.0, 1.0, 1.0), (0.1951, 0.9808, -1.0), (0.1951, 0.9808, 1.0), (0.3827, 0.9239, -1.0), (0.3827, 0.9239, 1.0), (0.5556, 0.8315, -1.0), (0.5556, 0.8315, 1.0), (0.7071, 0.7071, -1.0), (0.7071, 0.7071, 1.0), (0.8315, 0.5556, -1.0), (0.8315, 0.5556, 1.0), (0.9239, 0.3827, -1.0), (0.9239, 0.3827, 1.0), (0.9808, 0.1951, -1.0), (0.9808, 0.1951, 1.0), (1.0, 7.55e-08, -1.0), (1.0, 7.55e-08, 1.0), (0.9808, -0.1951, -1.0), (0.9808, -0.1951, 1.0), (0.9239, -0.3827, -1.0), (0.9239, -0.3827, 1.0), (0.8315, -0.5556, -1.0), (0.8315, -0.5556, 1.0), (0.7071, -0.7071, -1.0), (0.7071, -0.7071, 1.0), (0.5556, -0.8315, -1.0), (0.5556, -0.8315, 1.0), (0.3827, -0.9239, -1.0), (0.3827, -0.9239, 1.0), (0.1951, -0.9808, -1.0), (0.1951, -0.9808, 1.0), (-3.258e-07, -1.0, -1.0), (-3.258e-07, -1.0, 1.0), (-0.1951, -0.9808, -1.0), (-0.1951, -0.9808, 1.0), (-0.3827, -0.9239, -1.0), (-0.3827, -0.9239, 1.0), (-0.5556, -0.8315, -1.0), (-0.5556, -0.8315, 1.0), (-0.7071, -0.7071, -1.0), (-0.7071, -0.7071, 1.0), (-0.8315, -0.5556, -1.0), (-0.8315, -0.5556, 1.0), (-0.9239, -0.3827, -1.0), (-0.9239, -0.3827, 1.0), (-0.9808, -0.1951, -1.0), (-0.9808, -0.1951, 1.0), (-1.0, 9.656e-07, -1.0), (-1.0, 9.656e-07, 1.0), (-0.9808, 0.1951, -1.0), (-0.9808, 0.1951, 1.0), (-0.9239, 0.3827, -1.0), (-0.9239, 0.3827, 1.0), (-0.8315, 0.5556, -1.0), (-0.8315, 0.5556, 1.0), (-0.7071, 0.7071, -1.0), (-0.7071, 0.7071, 1.0), (-0.5556, 0.8315, -1.0), (-0.5556, 0.8315, 1.0), (-0.3827, 0.9239, -1.0), (-0.3827, 0.9239, 1.0), (-0.1951, 0.9808, -1.0), (-0.1951, 0.9808, 1.0)], [], [(0, 1, 3, 2), (2, 3, 5, 4), (4, 5, 7, 6), (6, 7, 9, 8), (8, 9, 11, 10), (10, 11, 13, 12), (12, 13, 15, 14), (14, 15, 17, 16), (16, 17, 19, 18), (18, 19, 21, 20), (20, 21, 23, 22), (22, 23, 25, 24), (24, 25, 27, 26), (26, 27, 29, 28), (28, 29, 31, 30), (30, 31, 33, 32), (32, 33, 35, 34), (34, 35, 37, 36), (36, 37, 39, 38), (38, 39, 41, 40), (40, 41, 43, 42), (42, 43, 45, 44), (44, 45, 47, 46), (46, 47, 49, 48), (48, 49, 51, 50), (50, 51, 53, 52), (52, 53, 55, 54), (54, 55, 57, 56), (56, 57, 59, 58), (58, 59, 61, 60), (3, 1, 63, 61, 59, 57, 55, 53, 51, 49, 47, 45, 43, 41, 39, 37, 35, 33, 31, 29, 27, 25, 23, 21, 19, 17, 15, 13, 11, 9, 7, 5), (62, 63, 1, 0), (60, 61, 63, 62), (0, 2, 4, 6, 8, 10, 12, 14, 16, 18, 20, 22, 24, 26, 28, 30, 32, 34, 36, 38, 40, 42, 44, 46, 48, 50, 52, 54, 56, 58, 60, 62)])
me_cylinder_001.materials.append(mat_material_004)
me_cylinder_001.use_remesh_preserve_volume = False
me_cylinder_001.use_remesh_preserve_attributes = False
me_cylinder_001.use_mirror_vertex_groups = False
me_cylinder_001.update()
me_cube_007 = bpy.data.meshes.new('Cube.007')
me_cube_007.from_pydata([(-1.0, -1.0, -1.0), (-1.0, -1.0, 1.0), (-1.0, 1.0, -1.0), (-1.0, 1.0, 1.0), (1.0, -1.0, -1.0), (1.0, -1.0, 1.0), (1.0, 1.0, -1.0), (1.0, 1.0, 1.0)], [], [(1, 3, 2, 0), (3, 7, 6, 2), (7, 5, 4, 6), (5, 1, 0, 4), (0, 2, 6, 4), (5, 7, 3, 1)])
me_cube_007.materials.append(mat_material_002)
me_cube_007.use_remesh_preserve_volume = False
me_cube_007.use_remesh_preserve_attributes = False
me_cube_007.use_mirror_vertex_groups = False
me_cube_007.update()
me_cube_006 = bpy.data.meshes.new('Cube.006')
me_cube_006.from_pydata([(-1.0, -1.0, -1.0), (-1.0, -1.0, 1.0), (-1.0, 1.0, -1.0), (-1.0, 1.0, 1.0), (1.0, -1.0, -1.0), (1.0, -1.0, 1.0), (1.0, 1.0, -1.0), (1.0, 1.0, 1.0)], [], [(1, 3, 2, 0), (3, 7, 6, 2), (7, 5, 4, 6), (5, 1, 0, 4), (0, 2, 6, 4), (5, 7, 3, 1)])
me_cube_006.materials.append(mat_material_002)
me_cube_006.use_remesh_preserve_volume = False
me_cube_006.use_remesh_preserve_attributes = False
me_cube_006.use_mirror_vertex_groups = False
me_cube_006.update()
me_cube_005 = bpy.data.meshes.new('Cube.005')
me_cube_005.from_pydata([(-1.0, -1.0, -1.0), (-1.0, -1.0, 1.0), (-1.0, 1.0, -1.0), (-1.0, 1.0, 1.0), (1.0, -1.0, -1.0), (1.0, -1.0, 1.0), (1.0, 1.0, -1.0), (1.0, 1.0, 1.0)], [], [(1, 3, 2, 0), (3, 7, 6, 2), (7, 5, 4, 6), (5, 1, 0, 4), (0, 2, 6, 4), (5, 7, 3, 1)])
me_cube_005.materials.append(mat_material_002)
me_cube_005.use_remesh_preserve_volume = False
me_cube_005.use_remesh_preserve_attributes = False
me_cube_005.use_mirror_vertex_groups = False
me_cube_005.update()
me_cube_004 = bpy.data.meshes.new('Cube.004')
me_cube_004.from_pydata([(-1.0, -1.0, -1.0), (-1.0, -1.0, 1.0), (-1.0, 1.0, -1.0), (-1.0, 1.0, 1.0), (1.0, -1.0, -1.0), (1.0, -1.0, 1.0), (1.0, 1.0, -1.0), (1.0, 1.0, 1.0)], [], [(1, 3, 2, 0), (3, 7, 6, 2), (7, 5, 4, 6), (5, 1, 0, 4), (0, 2, 6, 4), (5, 7, 3, 1)])
me_cube_004.materials.append(mat_material_002)
me_cube_004.use_remesh_preserve_volume = False
me_cube_004.use_remesh_preserve_attributes = False
me_cube_004.use_mirror_vertex_groups = False
me_cube_004.update()
me_cube_003 = bpy.data.meshes.new('Cube.003')
me_cube_003.from_pydata([(-1.0, -1.0, -1.0), (-1.0, -1.0, 1.0), (-1.0, 1.0, -1.0), (-1.0, 1.0, 1.0), (1.0, -1.0, -1.0), (1.0, -1.0, 1.0), (1.0, 1.0, -1.0), (1.0, 1.0, 1.0)], [], [(1, 3, 2, 0), (3, 7, 6, 2), (7, 5, 4, 6), (5, 1, 0, 4), (0, 2, 6, 4), (5, 7, 3, 1)])
me_cube_003.materials.append(mat_material_002)
me_cube_003.use_remesh_preserve_volume = False
me_cube_003.use_remesh_preserve_attributes = False
me_cube_003.use_mirror_vertex_groups = False
me_cube_003.update()
me_cube_002 = bpy.data.meshes.new('Cube.002')
me_cube_002.from_pydata([(-1.0, -1.0, -1.0), (-1.0, -1.0, 1.0), (-1.0, 1.0, -1.0), (-1.0, 1.0, 1.0), (1.0, -1.0, -1.0), (1.0, -1.0, 1.0), (1.0, 1.0, -1.0), (1.0, 1.0, 1.0)], [], [(1, 3, 2, 0), (3, 7, 6, 2), (7, 5, 4, 6), (5, 1, 0, 4), (0, 2, 6, 4), (5, 7, 3, 1)])
me_cube_002.materials.append(mat_material_002)
me_cube_002.use_remesh_preserve_volume = False
me_cube_002.use_remesh_preserve_attributes = False
me_cube_002.use_mirror_vertex_groups = False
me_cube_002.update()
me_cube_001 = bpy.data.meshes.new('Cube.001')
me_cube_001.from_pydata([(-1.0, -1.0, -1.0), (-1.0, -1.0, 1.0), (-1.0, 1.0, -1.0), (-1.0, 1.0, 1.0), (1.0, -1.0, -1.0), (1.0, -1.0, 1.0), (1.0, 1.0, -1.0), (1.0, 1.0, 1.0)], [], [(1, 3, 2, 0), (3, 7, 6, 2), (7, 5, 4, 6), (5, 1, 0, 4), (0, 2, 6, 4), (5, 7, 3, 1)])
me_cube_001.materials.append(mat_material_002)
me_cube_001.use_remesh_preserve_volume = False
me_cube_001.use_remesh_preserve_attributes = False
me_cube_001.use_mirror_vertex_groups = False
me_cube_001.update()
me_cube = bpy.data.meshes.new('Cube')
me_cube.from_pydata([(-1.0, -1.0, -1.0), (-1.0, -1.0, 1.0), (-1.0, 1.0, -1.0), (-1.0, 1.0, 1.0), (1.0, -1.0, -1.0), (1.0, -1.0, 1.0), (1.0, 1.0, -1.0), (1.0, 1.0, 1.0)], [], [(1, 3, 2, 0), (3, 7, 6, 2), (7, 5, 4, 6), (5, 1, 0, 4), (0, 2, 6, 4), (5, 7, 3, 1)])
me_cube.materials.append(mat_material_002)
me_cube.use_remesh_preserve_volume = False
me_cube.use_remesh_preserve_attributes = False
me_cube.use_mirror_vertex_groups = False
me_cube.update()
me_plane_003 = bpy.data.meshes.new('Plane.003')
me_plane_003.from_pydata([(-1.0, -1.0, 0.0), (1.0, -1.0, 0.0), (-1.0, 1.0, 0.0), (1.0, 1.0, 0.0)], [], [(0, 1, 3, 2)])
me_plane_003.materials.append(mat_material)
me_plane_003.use_remesh_preserve_volume = False
me_plane_003.use_remesh_preserve_attributes = False
me_plane_003.use_mirror_vertex_groups = False
me_plane_003.update()
me_plane_002 = bpy.data.meshes.new('Plane.002')
me_plane_002.from_pydata([(-1.0, -1.0, 0.0), (1.0, -1.0, 0.0), (-1.0, 1.0, 0.0), (1.0, 1.0, 0.0)], [], [(0, 1, 3, 2)])
me_plane_002.materials.append(mat_material)
me_plane_002.use_remesh_preserve_volume = False
me_plane_002.use_remesh_preserve_attributes = False
me_plane_002.use_mirror_vertex_groups = False
me_plane_002.update()
me_plane_001 = bpy.data.meshes.new('Plane.001')
me_plane_001.from_pydata([(-1.0, -1.0, 0.0), (1.0, -1.0, 0.0), (-1.0, 1.0, 0.0), (1.0, 1.0, 0.0), (-1.0, 0.694, 0.0), (1.0, 0.694, 0.0), (-1.0, -0.1696, 0.0), (1.0, -0.1696, 0.0), (-0.1161, -1.0, 0.0), (-0.1161, 1.0, 0.0), (-0.1161, 0.694, 0.0), (-0.1161, -0.1696, 0.0), (0.7697, -1.0, 0.0), (0.7697, 1.0, 0.0), (0.7697, 0.694, 0.0), (0.7697, -0.1696, 0.0)], [], [(14, 5, 3, 13), (15, 7, 5, 14), (12, 1, 7, 15), (0, 8, 11, 6), (6, 11, 10, 4), (4, 10, 9, 2), (8, 12, 15, 11), (10, 14, 13, 9)])
me_plane_001.materials.append(mat_material)
me_plane_001.use_remesh_preserve_volume = False
me_plane_001.use_remesh_preserve_attributes = False
me_plane_001.use_mirror_vertex_groups = False
me_plane_001.update()
me_plane = bpy.data.meshes.new('Plane')
me_plane.from_pydata([(-1.0, -1.0, 0.0), (1.0, -1.0, 0.0), (-1.0, 1.0, 0.0), (1.0, 1.0, 0.0)], [], [(0, 1, 3, 2)])
me_plane.materials.append(mat_material_001)
me_plane.use_remesh_preserve_volume = False
me_plane.use_remesh_preserve_attributes = False
me_plane.use_mirror_vertex_groups = False
me_plane.update()

# ---- objects
ob_camera_004 = bpy.data.objects.new('Camera.004', cam_camera_004)
ob_camera_003 = bpy.data.objects.new('Camera.003', cam_camera_003)
ob_camera_002 = bpy.data.objects.new('Camera.002', cam_camera_002)
ob_camera_001 = bpy.data.objects.new('Camera.001', cam_camera_001)
ob_mobile2 = bpy.data.objects.new('Mobile2', me_cone)
ob_faden_003 = bpy.data.objects.new('Faden.003', me_plane_013)
ob_faden_002 = bpy.data.objects.new('Faden.002', me_plane_012)
ob_faden_001 = bpy.data.objects.new('Faden.001', me_plane_011)
ob_faden = bpy.data.objects.new('Faden', me_plane_010)
ob_flugzeug_003 = bpy.data.objects.new('Flugzeug.003', me_cylinder_007)
ob_flugzeug_002 = bpy.data.objects.new('Flugzeug.002', me_cylinder_006)
ob_flugzeug_001 = bpy.data.objects.new('Flugzeug.001', me_cylinder_005)
ob_flugzeug = bpy.data.objects.new('Flugzeug', me_cylinder_004)
ob_mobile1 = bpy.data.objects.new('Mobile1', me_cylinder_002)
ob_minion = bpy.data.objects.new('Minion', me_cylinder)
ob_wolke2 = bpy.data.objects.new('Wolke2', me_plane_009)
ob_wolke1 = bpy.data.objects.new('Wolke1', me_plane_008)
ob_mond = bpy.data.objects.new('Mond', me_circle)
ob_himmel = bpy.data.objects.new('Himmel', me_plane_007)
ob_vorhang_001 = bpy.data.objects.new('Vorhang.001', me_plane_006)
ob_vorhang = bpy.data.objects.new('Vorhang', me_plane_005)
ob_schrankr_cken = bpy.data.objects.new('Schrankrücken', me_plane_004)
ob_cube_010 = bpy.data.objects.new('Cube.010', me_cube_012)
ob_cube_009 = bpy.data.objects.new('Cube.009', me_cube_011)
ob_cube_008 = bpy.data.objects.new('Cube.008', me_cube_010)
ob_cube_007 = bpy.data.objects.new('Cube.007', me_cube_009)
ob_cube_006 = bpy.data.objects.new('Cube.006', me_cube_008)
ob_cylinder = bpy.data.objects.new('Cylinder', me_cylinder_001)
ob_cube_005 = bpy.data.objects.new('Cube.005', me_cube_007)
ob_cube_004 = bpy.data.objects.new('Cube.004', me_cube_006)
ob_cube_003 = bpy.data.objects.new('Cube.003', me_cube_005)
ob_cube_002 = bpy.data.objects.new('Cube.002', me_cube_004)
ob_cube_001 = bpy.data.objects.new('Cube.001', me_cube_003)
ob_cube = bpy.data.objects.new('Cube', me_cube_002)
ob_schrankwand_001 = bpy.data.objects.new('Schrankwand.001', me_cube_001)
ob_schrankwand = bpy.data.objects.new('Schrankwand', me_cube)
ob_wand3 = bpy.data.objects.new('Wand3', me_plane_003)
ob_wand2 = bpy.data.objects.new('Wand2', me_plane_002)
ob_wand1 = bpy.data.objects.new('Wand1', me_plane_001)
ob_boden = bpy.data.objects.new('Boden', me_plane)
ob_lamp = bpy.data.objects.new('Lamp', light_lamp)
ob_camera = bpy.data.objects.new('Camera', cam_camera)

# ---- transforms, parenting, visibility, modifiers, constraints
ob_camera_004.location = (14.17, -10.42, 16.16)
ob_camera_004.rotation_euler = (1.584, 0.01029, -0.06839)
ob_camera_004.lineart.crease_threshold = 0.0
ob_camera_003.location = (-14.63, -8.799, 18.68)
ob_camera_003.rotation_euler = (1.544, 0.007238, -1.537)
ob_camera_003.lineart.crease_threshold = 0.0
ob_camera_002.location = (15.57, -9.448, 18.45)
ob_camera_002.rotation_euler = (1.585, 0.008631, 1.373)
ob_camera_002.lineart.crease_threshold = 0.0
ob_camera_001.location = (3.982, -3.724, 16.99)
ob_camera_001.rotation_euler = (1.529, 0.01009, 0.1428)
ob_camera_001.lineart.crease_threshold = 0.0
ob_mobile2.location = (0.4436, -7.998, 23.07)
ob_mobile2.scale = (2.965, 2.965, 2.965)
ob_mobile2.lineart.crease_threshold = 0.0
ob_faden_003.parent = ob_mobile2
ob_faden_003.matrix_parent_inverse = Matrix(((0.3373, 0.0, -4.657e-10, -0.1496), (0.0, 0.3373, 0.0, 2.697), (0.0, 0.0, 0.3373, -7.781), (0.0, 0.0, 0.0, 1.0)))
ob_faden_003.location = (0.471, -10.79, 18.2)
ob_faden_003.rotation_euler = (-0.0, 1.571, 0.0)
ob_faden_003.scale = (0.7682, 0.1008, 1.319)
ob_faden_003.lineart.crease_threshold = 0.0
ob_faden_002.parent = ob_mobile2
ob_faden_002.matrix_parent_inverse = Matrix(((0.3373, 0.0, -4.657e-10, -0.1496), (0.0, 0.3373, 0.0, 2.697), (0.0, 0.0, 0.3373, -7.781), (0.0, 0.0, 0.0, 1.0)))
ob_faden_002.location = (0.471, -5.195, 18.2)
ob_faden_002.rotation_euler = (-0.0, 1.571, 0.0)
ob_faden_002.scale = (0.7682, 0.1008, 1.319)
ob_faden_002.lineart.crease_threshold = 0.0
ob_faden_001.parent = ob_mobile2
ob_faden_001.matrix_parent_inverse = Matrix(((0.3373, 0.0, -4.657e-10, -0.1496), (0.0, 0.3373, 0.0, 2.697), (0.0, 0.0, 0.3373, -7.781), (0.0, 0.0, 0.0, 1.0)))
ob_faden_001.location = (-2.17, -8.564, 18.2)
ob_faden_001.rotation_euler = (-0.0, 1.571, 0.0)
ob_faden_001.scale = (0.7682, 0.1008, 1.319)
ob_faden_001.lineart.crease_threshold = 0.0
ob_faden.parent = ob_mobile2
ob_faden.matrix_parent_inverse = Matrix(((0.3373, 0.0, -4.657e-10, -0.1496), (0.0, 0.3373, 0.0, 2.697), (0.0, 0.0, 0.3373, -7.781), (0.0, 0.0, 0.0, 1.0)))
ob_faden.location = (3.132, -8.564, 18.2)
ob_faden.rotation_euler = (-0.0, 1.571, 0.0)
ob_faden.scale = (0.7682, 0.1008, 1.319)
ob_faden.lineart.crease_threshold = 0.0
ob_flugzeug_003.parent = ob_mobile2
ob_flugzeug_003.matrix_parent_inverse = Matrix(((0.3373, 0.0, -4.657e-10, -0.1496), (0.0, 0.3373, 0.0, 2.697), (0.0, 0.0, 0.3373, -7.781), (0.0, 0.0, 0.0, 1.0)))
ob_flugzeug_003.location = (0.419, -10.88, 17.19)
ob_flugzeug_003.rotation_euler = (1.571, -0.0, 1.571)
ob_flugzeug_003.scale = (0.5435, 0.5435, 1.424)
ob_flugzeug_003.lineart.crease_threshold = 0.0
ob_flugzeug_002.parent = ob_mobile2
ob_flugzeug_002.matrix_parent_inverse = Matrix(((0.3373, 0.0, -4.657e-10, -0.1496), (0.0, 0.3373, 0.0, 2.697), (0.0, 0.0, 0.3373, -7.781), (0.0, 0.0, 0.0, 1.0)))
ob_flugzeug_002.location = (0.419, -5.107, 17.19)
ob_flugzeug_002.rotation_euler = (1.571, -0.0, 1.571)
ob_flugzeug_002.scale = (0.5435, 0.5435, 1.424)
ob_flugzeug_002.lineart.crease_threshold = 0.0
ob_flugzeug_001.parent = ob_mobile2
ob_flugzeug_001.matrix_parent_inverse = Matrix(((0.3373, 0.0, -4.657e-10, -0.1496), (0.0, 0.3373, 0.0, 2.697), (0.0, 0.0, 0.3373, -7.781), (0.0, 0.0, 0.0, 1.0)))
ob_flugzeug_001.location = (-2.197, -8.414, 17.19)
ob_flugzeug_001.rotation_euler = (1.571, -0.0, 0.0)
ob_flugzeug_001.scale = (0.5435, 0.5435, 1.424)
ob_flugzeug_001.lineart.crease_threshold = 0.0
ob_flugzeug.parent = ob_mobile2
ob_flugzeug.matrix_parent_inverse = Matrix(((0.3373, 0.0, -4.657e-10, -0.1496), (0.0, 0.3373, 0.0, 2.697), (0.0, 0.0, 0.3373, -7.781), (0.0, 0.0, 0.0, 1.0)))
ob_flugzeug.location = (3.177, -8.414, 17.19)
ob_flugzeug.rotation_euler = (1.571, -0.0, 0.0)
ob_flugzeug.scale = (0.5435, 0.5435, 1.424)
ob_flugzeug.lineart.crease_threshold = 0.0
ob_mobile1.parent = ob_mobile2
ob_mobile1.matrix_parent_inverse = Matrix(((0.3373, 0.0, -4.657e-10, -0.1496), (0.0, 0.3373, 0.0, 2.697), (0.0, 0.0, 0.3373, -7.781), (0.0, 0.0, 0.0, 1.0)))
ob_mobile1.location = (0.4455, -8.004, 19.46)
ob_mobile1.scale = (-3.148, -3.148, -0.4466)
ob_mobile1.lineart.crease_threshold = 0.0
ob_minion.parent = ob_mobile2
ob_minion.matrix_parent_inverse = Matrix(((0.3373, 0.0, -4.657e-10, -0.1496), (0.0, 0.3373, 0.0, 2.697), (0.0, 0.0, 0.3373, -7.781), (0.0, 0.0, 0.0, 1.0)))
ob_minion.location = (-1.507, 12.39, 16.79)
ob_minion.scale = (0.8303, 0.8303, 1.326)
ob_minion.lineart.crease_threshold = 0.0
ob_wolke2.location = (29.42, 22.49, 16.32)
ob_wolke2.rotation_euler = (1.571, -0.0, 0.0)
ob_wolke2.scale = (5.909, 1.526, 1.0)
ob_wolke2.lineart.crease_threshold = 0.0
ob_wolke1.location = (10.87, 21.97, 12.88)
ob_wolke1.rotation_euler = (1.571, -0.0, 0.0)
ob_wolke1.scale = (5.909, 1.526, 1.0)
ob_wolke1.lineart.crease_threshold = 0.0
ob_mond.location = (22.98, 24.2, 16.84)
ob_mond.rotation_euler = (1.571, -0.0, 0.0)
ob_mond.scale = (-2.618, -2.618, -2.618)
ob_mond.lineart.crease_threshold = 0.0
ob_himmel.location = (24.68, 35.82, 9.269)
ob_himmel.rotation_euler = (1.571, -0.0, 0.0)
ob_himmel.scale = (-37.08, -16.2, -16.2)
ob_himmel.lineart.crease_threshold = 0.0
ob_vorhang_001.location = (25.09, 14.22, 13.13)
ob_vorhang_001.rotation_euler = (1.571, -0.0, 0.0)
ob_vorhang_001.scale = (2.203, -8.461, 18.43)
ob_vorhang_001.lineart.crease_threshold = 0.0
ob_vorhang.location = (7.357, 14.22, 13.13)
ob_vorhang.rotation_euler = (1.571, -0.0, 0.0)
ob_vorhang.scale = (2.203, -8.461, 18.43)
ob_vorhang.lineart.crease_threshold = 0.0
ob_schrankr_cken.location = (-3.593, 14.17, 11.35)
ob_schrankr_cken.rotation_euler = (1.571, -0.0, 0.0)
ob_schrankr_cken.scale = (-5.786, 13.22, 1.0)
ob_schrankr_cken.lineart.crease_threshold = 0.0
ob_cube_010.location = (-3.286, 12.49, 12.6)
ob_cube_010.rotation_euler = (0.02233, 0.3026, -0.06943)
ob_cube_010.scale = (0.4119, 1.624, 1.84)
ob_cube_010.lineart.crease_threshold = 0.0
ob_cube_009.location = (-1.961, 12.49, 12.6)
ob_cube_009.scale = (0.4119, 1.624, 1.84)
ob_cube_009.lineart.crease_threshold = 0.0
ob_cube_008.location = (-0.8134, 12.49, 12.6)
ob_cube_008.scale = (0.4119, 1.624, 1.84)
ob_cube_008.lineart.crease_threshold = 0.0
ob_cube_007.location = (0.2799, 12.49, 12.6)
ob_cube_007.scale = (0.4119, 1.624, 1.84)
ob_cube_007.lineart.crease_threshold = 0.0
ob_cube_006.location = (1.318, 12.49, 12.6)
ob_cube_006.scale = (0.4119, 1.624, 1.84)
ob_cube_006.lineart.crease_threshold = 0.0
ob_cylinder.location = (0.6934, 11.98, 15.97)
ob_cylinder.scale = (0.8311, 0.8311, -0.3921)
ob_cylinder.lineart.crease_threshold = 0.0
ob_cube_005.location = (-3.37, 12.61, 24.47)
ob_cube_005.scale = (-5.886, -2.099, 0.3776)
ob_cube_005.lineart.crease_threshold = 0.0
ob_cube_004.location = (-3.37, 12.61, 19.59)
ob_cube_004.scale = (-5.886, -2.099, 0.3776)
ob_cube_004.lineart.crease_threshold = 0.0
ob_cube_003.location = (-3.37, 12.61, 15.24)
ob_cube_003.scale = (-5.886, -2.099, 0.3776)
ob_cube_003.lineart.crease_threshold = 0.0
ob_cube_002.location = (-3.37, 12.61, 10.38)
ob_cube_002.scale = (-5.886, -2.099, 0.3776)
ob_cube_002.lineart.crease_threshold = 0.0
ob_cube_001.location = (-3.37, 12.61, 5.345)
ob_cube_001.scale = (-5.886, -2.099, 0.3776)
ob_cube_001.lineart.crease_threshold = 0.0
ob_cube.location = (-3.37, 12.61, 0.7624)
ob_cube.scale = (-5.886, -2.099, 0.3776)
ob_cube.lineart.crease_threshold = 0.0
ob_schrankwand_001.location = (2.622, 12.72, 12.58)
ob_schrankwand_001.scale = (0.4408, 2.25, 12.32)
ob_schrankwand_001.lineart.crease_threshold = 0.0
ob_schrankwand.location = (-9.178, 12.72, 12.58)
ob_schrankwand.scale = (0.4408, 2.25, 12.32)
ob_schrankwand.lineart.crease_threshold = 0.0
ob_wand3.location = (30.58, 0.2953, 11.71)
ob_wand3.rotation_euler = (1.571, -0.0, 1.571)
ob_wand3.scale = (14.65, 14.23, 15.83)
ob_wand3.lineart.crease_threshold = 0.0
ob_wand2.location = (-14.81, 0.2953, 11.71)
ob_wand2.rotation_euler = (1.571, -0.0, 1.571)
ob_wand2.scale = (14.65, 14.23, 15.83)
ob_wand2.lineart.crease_threshold = 0.0
ob_wand1.location = (8.009, 14.82, 11.61)
ob_wand1.rotation_euler = (1.571, -0.0, 0.0)
ob_wand1.scale = (23.28, 14.23, 15.83)
ob_wand1.lineart.crease_threshold = 0.0
ob_boden.location = (8.019, 0.0, 0.0)
ob_boden.scale = (-22.59, -14.8, -14.8)
ob_boden.hide_render = True
ob_boden.lineart.crease_threshold = 0.0
ob_lamp.location = (4.076, 1.005, 5.904)
ob_lamp.rotation_euler = (0.6503, 0.05522, 1.866)
ob_lamp.lock_rotations_4d = False
ob_lamp.empty_display_type = 'ARROWS'
ob_lamp.color = (0.0, 0.0, 0.0, 0.0)
ob_lamp.lineart.crease_threshold = 0.0
ob_camera.location = (5.9, -61.34, 17.54)
ob_camera.rotation_euler = (1.48, 0.01009, -0.0422)
ob_camera.lock_rotations_4d = False
ob_camera.empty_display_type = 'ARROWS'
ob_camera.color = (0.0, 0.0, 0.0, 0.0)
ob_camera.hide_render = True
ob_camera.display_type = 'WIRE'
ob_camera.lineart.crease_threshold = 0.0

# ---- collection membership
col_collection_1.objects.link(ob_camera_004)
col_collection_1.objects.link(ob_camera_003)
col_collection_1.objects.link(ob_camera_002)
col_collection_1.objects.link(ob_camera_001)
col_collection_1.objects.link(ob_mobile2)
col_collection_1.objects.link(ob_faden_003)
col_collection_1.objects.link(ob_faden_002)
col_collection_1.objects.link(ob_faden_001)
col_collection_1.objects.link(ob_faden)
col_collection_1.objects.link(ob_flugzeug_003)
col_collection_1.objects.link(ob_flugzeug_002)
col_collection_1.objects.link(ob_flugzeug_001)
col_collection_1.objects.link(ob_flugzeug)
col_collection_1.objects.link(ob_mobile1)
col_collection_1.objects.link(ob_minion)
col_collection_1.objects.link(ob_wolke2)
col_collection_1.objects.link(ob_wolke1)
col_collection_1.objects.link(ob_mond)
col_collection_1.objects.link(ob_himmel)
col_collection_1.objects.link(ob_vorhang_001)
col_collection_1.objects.link(ob_vorhang)
col_collection_1.objects.link(ob_schrankr_cken)
col_collection_1.objects.link(ob_cube_010)
col_collection_1.objects.link(ob_cube_009)
col_collection_1.objects.link(ob_cube_008)
col_collection_1.objects.link(ob_cube_007)
col_collection_1.objects.link(ob_cube_006)
col_collection_1.objects.link(ob_cylinder)
col_collection_1.objects.link(ob_cube_005)
col_collection_1.objects.link(ob_cube_004)
col_collection_1.objects.link(ob_cube_003)
col_collection_1.objects.link(ob_cube_002)
col_collection_1.objects.link(ob_cube_001)
col_collection_1.objects.link(ob_cube)
col_collection_1.objects.link(ob_schrankwand_001)
col_collection_1.objects.link(ob_schrankwand)
col_collection_1.objects.link(ob_wand3)
col_collection_1.objects.link(ob_wand2)
col_collection_1.objects.link(ob_wand1)
col_collection_1.objects.link(ob_boden)
col_collection_1.objects.link(ob_lamp)
col_collection_1.objects.link(ob_camera)

# ---- scene / render settings (as saved in the file)
scene.camera = ob_camera_004
scene.frame_start = 1; scene.frame_end = 350; scene.frame_set(0)
scene.render.engine = 'CYCLES'
scene.render.resolution_percentage = 50
scene.render.fps = 30
scene.render.dither_intensity = 0.0
scene.cycles.use_denoising = False
scene.cycles.samples = 10
scene.cycles.sampling_pattern = 'TABULATED_SOBOL'
scene.cycles.light_sampling_threshold = 0.0
scene.cycles.use_adaptive_sampling = False
scene.cycles.use_light_tree = False
scene.cycles.blur_glossy = 0.0
scene.cycles.pixel_filter_type = 'GAUSSIAN'
scene.cycles.sample_clamp_indirect = 0.0
scene.view_settings.view_transform = 'Standard'
bpy.context.view_layer.update()
